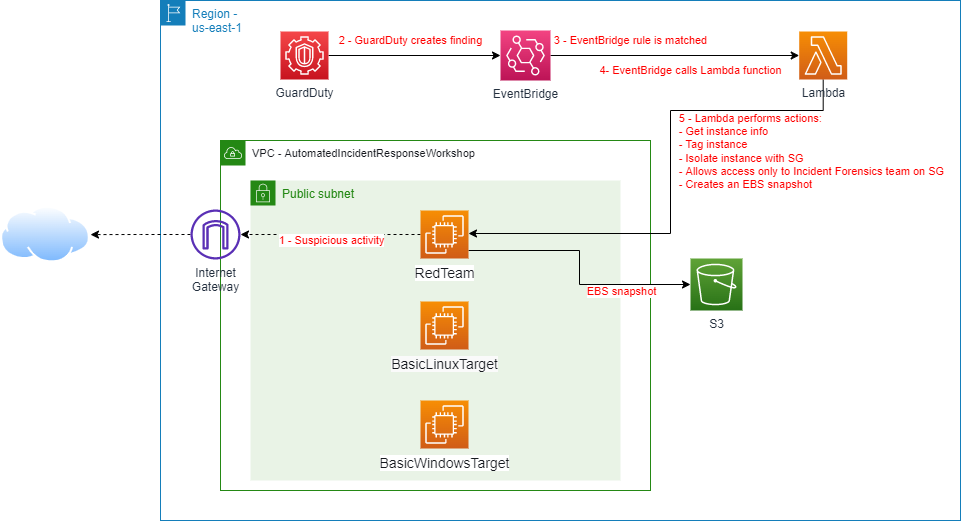

The diagram above was exported from draw.io. Its source (the exported page's mxGraphModel, read from the mxfile embedded in the PNG):
<mxGraphModel dx="2249" dy="804" grid="1" gridSize="10" guides="1" tooltips="1" connect="1" arrows="1" fold="1" page="1" pageScale="1" pageWidth="827" pageHeight="1169" math="0" shadow="0">
  <root>
    <mxCell id="0" />
    <mxCell id="1" parent="0" />
    <mxCell id="RhfcFsPipfO_Y3mhfqXe-1" value="Region - &lt;br&gt;us-east-1" style="points=[[0,0],[0.25,0],[0.5,0],[0.75,0],[1,0],[1,0.25],[1,0.5],[1,0.75],[1,1],[0.75,1],[0.5,1],[0.25,1],[0,1],[0,0.75],[0,0.5],[0,0.25]];outlineConnect=0;gradientColor=none;html=1;whiteSpace=wrap;fontSize=12;fontStyle=0;shape=mxgraph.aws4.group;grIcon=mxgraph.aws4.group_region;strokeColor=#147EBA;fillColor=none;verticalAlign=top;align=left;spacingLeft=30;fontColor=#147EBA;dashed=0;" parent="1" vertex="1">
      <mxGeometry x="140" y="60" width="800" height="520" as="geometry" />
    </mxCell>
    <mxCell id="RhfcFsPipfO_Y3mhfqXe-2" value="&lt;span style=&quot;color: rgb(22, 25, 31); font-family: &amp;quot;amazon ember&amp;quot;, &amp;quot;helvetica neue&amp;quot;, roboto, arial, sans-serif; font-size: 11px; white-space: nowrap; background-color: rgb(255, 255, 255);&quot;&gt;VPC - AutomatedIncidentResponseWorkshop&lt;/span&gt;" style="points=[[0,0],[0.25,0],[0.5,0],[0.75,0],[1,0],[1,0.25],[1,0.5],[1,0.75],[1,1],[0.75,1],[0.5,1],[0.25,1],[0,1],[0,0.75],[0,0.5],[0,0.25]];outlineConnect=0;gradientColor=none;html=1;whiteSpace=wrap;fontSize=11;fontStyle=0;shape=mxgraph.aws4.group;grIcon=mxgraph.aws4.group_vpc;strokeColor=#248814;fillColor=none;verticalAlign=top;align=left;spacingLeft=30;fontColor=#AAB7B8;dashed=0;" parent="1" vertex="1">
      <mxGeometry x="200" y="200" width="430" height="350" as="geometry" />
    </mxCell>
    <mxCell id="RhfcFsPipfO_Y3mhfqXe-3" value="Public subnet" style="points=[[0,0],[0.25,0],[0.5,0],[0.75,0],[1,0],[1,0.25],[1,0.5],[1,0.75],[1,1],[0.75,1],[0.5,1],[0.25,1],[0,1],[0,0.75],[0,0.5],[0,0.25]];outlineConnect=0;gradientColor=none;html=1;whiteSpace=wrap;fontSize=12;fontStyle=0;shape=mxgraph.aws4.group;grIcon=mxgraph.aws4.group_security_group;grStroke=0;strokeColor=#248814;fillColor=#E9F3E6;verticalAlign=top;align=left;spacingLeft=30;fontColor=#248814;dashed=0;" parent="1" vertex="1">
      <mxGeometry x="230" y="240" width="370" height="300" as="geometry" />
    </mxCell>
    <mxCell id="RhfcFsPipfO_Y3mhfqXe-4" value="&lt;span style=&quot;color: rgb(22 , 25 , 31) ; font-family: &amp;#34;amazon ember&amp;#34; , &amp;#34;helvetica neue&amp;#34; , &amp;#34;roboto&amp;#34; , &amp;#34;arial&amp;#34; , sans-serif ; font-size: 14px ; background-color: rgb(250 , 250 , 250)&quot;&gt;BasicLinuxTarget&lt;/span&gt;" style="outlineConnect=0;fontColor=#232F3E;gradientColor=#F78E04;gradientDirection=north;fillColor=#D05C17;strokeColor=#ffffff;dashed=0;verticalLabelPosition=bottom;verticalAlign=top;align=center;html=1;fontSize=12;fontStyle=0;aspect=fixed;shape=mxgraph.aws4.resourceIcon;resIcon=mxgraph.aws4.ec2;" parent="1" vertex="1">
      <mxGeometry x="400" y="361" width="48" height="48" as="geometry" />
    </mxCell>
    <mxCell id="RhfcFsPipfO_Y3mhfqXe-21" style="edgeStyle=orthogonalEdgeStyle;rounded=0;orthogonalLoop=1;jettySize=auto;html=1;fontSize=11;dashed=1;" parent="1" source="RhfcFsPipfO_Y3mhfqXe-5" target="CCBLBP96zpVZc3fsGxQw-1" edge="1">
      <mxGeometry relative="1" as="geometry">
        <mxPoint x="210" y="294" as="targetPoint" />
      </mxGeometry>
    </mxCell>
    <mxCell id="RhfcFsPipfO_Y3mhfqXe-22" value="1 - Suspicious activity" style="text;html=1;align=center;verticalAlign=middle;resizable=0;points=[];labelBackgroundColor=#ffffff;fontSize=11;fontColor=#ff0000;" parent="RhfcFsPipfO_Y3mhfqXe-21" vertex="1" connectable="0">
      <mxGeometry x="0.0044" y="23" relative="1" as="geometry">
        <mxPoint x="0.3399999999999963" y="-17.340000000000003" as="offset" />
      </mxGeometry>
    </mxCell>
    <mxCell id="RhfcFsPipfO_Y3mhfqXe-29" style="edgeStyle=orthogonalEdgeStyle;rounded=0;orthogonalLoop=1;jettySize=auto;html=1;fontSize=11;fontColor=#ff0000;" parent="1" source="RhfcFsPipfO_Y3mhfqXe-5" target="RhfcFsPipfO_Y3mhfqXe-13" edge="1">
      <mxGeometry relative="1" as="geometry">
        <Array as="points">
          <mxPoint x="559" y="310" />
          <mxPoint x="559" y="344" />
        </Array>
      </mxGeometry>
    </mxCell>
    <mxCell id="RhfcFsPipfO_Y3mhfqXe-30" value="EBS snapshot" style="text;html=1;align=center;verticalAlign=middle;resizable=0;points=[];labelBackgroundColor=#ffffff;fontSize=11;fontColor=#ff0000;" parent="RhfcFsPipfO_Y3mhfqXe-29" vertex="1" connectable="0">
      <mxGeometry x="0.44" y="-1" relative="1" as="geometry">
        <mxPoint x="2" y="5.86" as="offset" />
      </mxGeometry>
    </mxCell>
    <mxCell id="RhfcFsPipfO_Y3mhfqXe-5" value="&lt;span style=&quot;color: rgb(22 , 25 , 31) ; font-family: &amp;#34;amazon ember&amp;#34; , &amp;#34;helvetica neue&amp;#34; , &amp;#34;roboto&amp;#34; , &amp;#34;arial&amp;#34; , sans-serif ; font-size: 14px ; background-color: rgb(255 , 255 , 255)&quot;&gt;RedTeam&lt;/span&gt;" style="outlineConnect=0;fontColor=#232F3E;gradientColor=#F78E04;gradientDirection=north;fillColor=#D05C17;strokeColor=#ffffff;dashed=0;verticalLabelPosition=bottom;verticalAlign=top;align=center;html=1;fontSize=12;fontStyle=0;aspect=fixed;shape=mxgraph.aws4.resourceIcon;resIcon=mxgraph.aws4.ec2;" parent="1" vertex="1">
      <mxGeometry x="400" y="270" width="48" height="48" as="geometry" />
    </mxCell>
    <mxCell id="RhfcFsPipfO_Y3mhfqXe-6" value="&lt;span style=&quot;color: rgb(22 , 25 , 31) ; font-family: &amp;#34;amazon ember&amp;#34; , &amp;#34;helvetica neue&amp;#34; , &amp;#34;roboto&amp;#34; , &amp;#34;arial&amp;#34; , sans-serif ; font-size: 14px ; background-color: rgb(255 , 255 , 255)&quot;&gt;BasicWindowsTarget&lt;/span&gt;" style="outlineConnect=0;fontColor=#232F3E;gradientColor=#F78E04;gradientDirection=north;fillColor=#D05C17;strokeColor=#ffffff;dashed=0;verticalLabelPosition=bottom;verticalAlign=top;align=center;html=1;fontSize=12;fontStyle=0;aspect=fixed;shape=mxgraph.aws4.resourceIcon;resIcon=mxgraph.aws4.ec2;" parent="1" vertex="1">
      <mxGeometry x="400" y="460" width="48" height="48" as="geometry" />
    </mxCell>
    <mxCell id="RhfcFsPipfO_Y3mhfqXe-15" style="edgeStyle=orthogonalEdgeStyle;rounded=0;orthogonalLoop=1;jettySize=auto;html=1;fontSize=11;" parent="1" source="RhfcFsPipfO_Y3mhfqXe-11" target="RhfcFsPipfO_Y3mhfqXe-12" edge="1">
      <mxGeometry relative="1" as="geometry" />
    </mxCell>
    <mxCell id="RhfcFsPipfO_Y3mhfqXe-25" value="2 - GuardDuty creates finding" style="text;html=1;align=center;verticalAlign=middle;resizable=0;points=[];labelBackgroundColor=#ffffff;fontSize=11;fontColor=#ff0000;" parent="RhfcFsPipfO_Y3mhfqXe-15" vertex="1" connectable="0">
      <mxGeometry x="-0.2389" relative="1" as="geometry">
        <mxPoint x="16.290000000000006" y="-15.57" as="offset" />
      </mxGeometry>
    </mxCell>
    <mxCell id="RhfcFsPipfO_Y3mhfqXe-11" value="GuardDuty" style="outlineConnect=0;fontColor=#232F3E;gradientColor=#F54749;gradientDirection=north;fillColor=#C7131F;strokeColor=#ffffff;dashed=0;verticalLabelPosition=bottom;verticalAlign=top;align=center;html=1;fontSize=12;fontStyle=0;aspect=fixed;shape=mxgraph.aws4.resourceIcon;resIcon=mxgraph.aws4.guardduty;" parent="1" vertex="1">
      <mxGeometry x="260" y="91" width="48" height="48" as="geometry" />
    </mxCell>
    <mxCell id="RhfcFsPipfO_Y3mhfqXe-16" style="edgeStyle=orthogonalEdgeStyle;rounded=0;orthogonalLoop=1;jettySize=auto;html=1;fontSize=11;" parent="1" source="RhfcFsPipfO_Y3mhfqXe-12" target="RhfcFsPipfO_Y3mhfqXe-14" edge="1">
      <mxGeometry relative="1" as="geometry" />
    </mxCell>
    <mxCell id="RhfcFsPipfO_Y3mhfqXe-26" value="3 - EventBridge rule is matched" style="text;html=1;align=center;verticalAlign=middle;resizable=0;points=[];labelBackgroundColor=#ffffff;fontSize=11;fontColor=#ff0000;" parent="RhfcFsPipfO_Y3mhfqXe-16" vertex="1" connectable="0">
      <mxGeometry x="-0.006" y="-20" relative="1" as="geometry">
        <mxPoint x="-44.29" y="-35.57" as="offset" />
      </mxGeometry>
    </mxCell>
    <mxCell id="RhfcFsPipfO_Y3mhfqXe-27" value="4- EventBridge calls Lambda function" style="text;html=1;align=center;verticalAlign=middle;resizable=0;points=[];labelBackgroundColor=#ffffff;fontSize=11;fontColor=#ff0000;" parent="RhfcFsPipfO_Y3mhfqXe-16" vertex="1" connectable="0">
      <mxGeometry x="0.0006" y="-22" relative="1" as="geometry">
        <mxPoint x="15.71" y="-7.57" as="offset" />
      </mxGeometry>
    </mxCell>
    <mxCell id="RhfcFsPipfO_Y3mhfqXe-12" value="EventBridge" style="outlineConnect=0;fontColor=#232F3E;gradientColor=#F34482;gradientDirection=north;fillColor=#BC1356;strokeColor=#ffffff;dashed=0;verticalLabelPosition=bottom;verticalAlign=top;align=center;html=1;fontSize=12;fontStyle=0;aspect=fixed;shape=mxgraph.aws4.resourceIcon;resIcon=mxgraph.aws4.eventbridge;" parent="1" vertex="1">
      <mxGeometry x="480" y="90" width="50" height="50" as="geometry" />
    </mxCell>
    <mxCell id="RhfcFsPipfO_Y3mhfqXe-13" value="S3" style="outlineConnect=0;fontColor=#232F3E;gradientColor=#60A337;gradientDirection=north;fillColor=#277116;strokeColor=#ffffff;dashed=0;verticalLabelPosition=bottom;verticalAlign=top;align=center;html=1;fontSize=12;fontStyle=0;aspect=fixed;shape=mxgraph.aws4.resourceIcon;resIcon=mxgraph.aws4.s3;" parent="1" vertex="1">
      <mxGeometry x="670" y="318" width="52" height="52" as="geometry" />
    </mxCell>
    <mxCell id="RhfcFsPipfO_Y3mhfqXe-23" style="edgeStyle=orthogonalEdgeStyle;rounded=0;orthogonalLoop=1;jettySize=auto;html=1;fontSize=11;fontColor=#ff0000;" parent="1" source="RhfcFsPipfO_Y3mhfqXe-14" target="RhfcFsPipfO_Y3mhfqXe-5" edge="1">
      <mxGeometry relative="1" as="geometry">
        <Array as="points">
          <mxPoint x="803" y="170" />
          <mxPoint x="650" y="170" />
          <mxPoint x="650" y="293" />
        </Array>
      </mxGeometry>
    </mxCell>
    <mxCell id="RhfcFsPipfO_Y3mhfqXe-28" value="&lt;div style=&quot;text-align: left&quot;&gt;5 - Lambda performs actions:&lt;/div&gt;&lt;div style=&quot;text-align: left&quot;&gt;- Get instance info&lt;/div&gt;&lt;div style=&quot;text-align: left&quot;&gt;- Tag instance&lt;/div&gt;&lt;div style=&quot;text-align: left&quot;&gt;- Isolate instance with SG&lt;/div&gt;&lt;div style=&quot;text-align: left&quot;&gt;- Allows access only to Incident Forensics team on SG&lt;/div&gt;&lt;div style=&quot;text-align: left&quot;&gt;- Creates an EBS snapshot&lt;/div&gt;" style="text;html=1;align=center;verticalAlign=middle;resizable=0;points=[];labelBackgroundColor=#ffffff;fontSize=11;fontColor=#ff0000;" parent="RhfcFsPipfO_Y3mhfqXe-23" vertex="1" connectable="0">
      <mxGeometry x="-0.4724" y="2" relative="1" as="geometry">
        <mxPoint x="90.43" y="38.14" as="offset" />
      </mxGeometry>
    </mxCell>
    <mxCell id="RhfcFsPipfO_Y3mhfqXe-14" value="Lambda" style="outlineConnect=0;fontColor=#232F3E;gradientColor=#F78E04;gradientDirection=north;fillColor=#D05C17;strokeColor=#ffffff;dashed=0;verticalLabelPosition=bottom;verticalAlign=top;align=center;html=1;fontSize=12;fontStyle=0;aspect=fixed;shape=mxgraph.aws4.resourceIcon;resIcon=mxgraph.aws4.lambda;" parent="1" vertex="1">
      <mxGeometry x="778.71" y="91" width="48" height="48" as="geometry" />
    </mxCell>
    <mxCell id="CCBLBP96zpVZc3fsGxQw-6" style="edgeStyle=orthogonalEdgeStyle;rounded=0;orthogonalLoop=1;jettySize=auto;html=1;dashed=1;" parent="1" source="CCBLBP96zpVZc3fsGxQw-1" target="CCBLBP96zpVZc3fsGxQw-7" edge="1">
      <mxGeometry relative="1" as="geometry">
        <mxPoint x="69.69000000000005" y="293" as="targetPoint" />
      </mxGeometry>
    </mxCell>
    <mxCell id="CCBLBP96zpVZc3fsGxQw-1" value="Internet&lt;br&gt;Gateway" style="outlineConnect=0;fontColor=#232F3E;gradientColor=none;fillColor=#5A30B5;strokeColor=none;dashed=0;verticalLabelPosition=bottom;verticalAlign=top;align=center;html=1;fontSize=12;fontStyle=0;aspect=fixed;pointerEvents=1;shape=mxgraph.aws4.internet_gateway;" parent="1" vertex="1">
      <mxGeometry x="170" y="269" width="50" height="50" as="geometry" />
    </mxCell>
    <mxCell id="CCBLBP96zpVZc3fsGxQw-7" value="" style="aspect=fixed;perimeter=ellipsePerimeter;html=1;align=center;shadow=0;dashed=0;spacingTop=3;image;image=img/lib/active_directory/internet_cloud.svg;" parent="1" vertex="1">
      <mxGeometry x="-20" y="265.65" width="90" height="56.7" as="geometry" />
    </mxCell>
  </root>
</mxGraphModel>